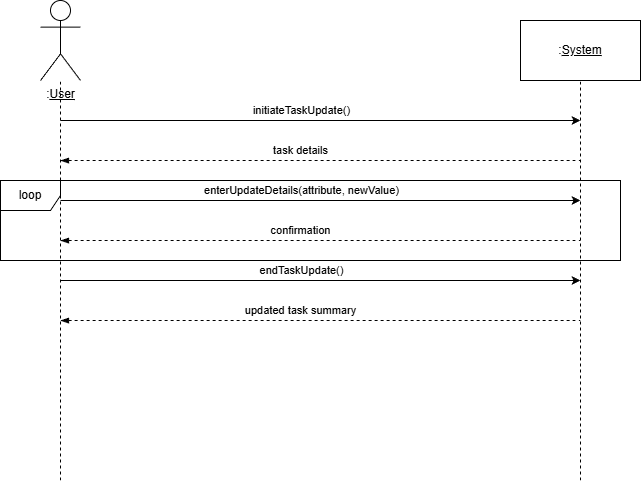

The diagram above was exported from draw.io. Its source (the exported page's mxGraphModel, read from the mxfile embedded in the PNG):
<mxGraphModel dx="1188" dy="708" grid="1" gridSize="10" guides="1" tooltips="1" connect="1" arrows="1" fold="1" page="1" pageScale="1" pageWidth="850" pageHeight="1100" math="0" shadow="0">
  <root>
    <mxCell id="0" />
    <mxCell id="1" parent="0" />
    <mxCell id="x8fpmFxiWEw-7DqTtAZY-1" parent="1" style="shape=umlActor;verticalLabelPosition=bottom;verticalAlign=top;html=1;outlineConnect=0;" value=":&lt;u&gt;User&lt;/u&gt;" vertex="1">
      <mxGeometry height="80" width="40" x="80" y="40" as="geometry" />
    </mxCell>
    <mxCell id="x8fpmFxiWEw-7DqTtAZY-8" edge="1" parent="1" style="endArrow=none;dashed=1;html=1;rounded=0;" target="x8fpmFxiWEw-7DqTtAZY-1" value="">
      <mxGeometry height="50" relative="1" width="50" as="geometry">
        <mxPoint x="100" y="520" as="sourcePoint" />
        <mxPoint x="440" y="180" as="targetPoint" />
      </mxGeometry>
    </mxCell>
    <mxCell id="x8fpmFxiWEw-7DqTtAZY-9" parent="1" style="rounded=0;whiteSpace=wrap;html=1;" value=":&lt;u&gt;System&lt;/u&gt;" vertex="1">
      <mxGeometry height="60" width="120" x="560" y="60" as="geometry" />
    </mxCell>
    <mxCell id="x8fpmFxiWEw-7DqTtAZY-10" edge="1" parent="1" style="endArrow=none;dashed=1;html=1;rounded=0;" target="x8fpmFxiWEw-7DqTtAZY-9" value="">
      <mxGeometry height="50" relative="1" width="50" as="geometry">
        <mxPoint x="620" y="520" as="sourcePoint" />
        <mxPoint x="630" y="150" as="targetPoint" />
      </mxGeometry>
    </mxCell>
    <mxCell id="x8fpmFxiWEw-7DqTtAZY-11" edge="1" parent="1" style="endArrow=classic;html=1;rounded=0;" value="">
      <mxGeometry height="50" relative="1" width="50" as="geometry">
        <mxPoint x="100" y="160" as="sourcePoint" />
        <mxPoint x="620" y="160" as="targetPoint" />
      </mxGeometry>
    </mxCell>
    <mxCell id="x8fpmFxiWEw-7DqTtAZY-12" connectable="0" parent="x8fpmFxiWEw-7DqTtAZY-11" style="edgeLabel;html=1;align=center;verticalAlign=middle;resizable=0;points=[];" value="initiateTaskUpdate()" vertex="1">
      <mxGeometry relative="1" x="-0.0276" as="geometry">
        <mxPoint x="-12" y="-10" as="offset" />
      </mxGeometry>
    </mxCell>
    <mxCell id="x8fpmFxiWEw-7DqTtAZY-13" edge="1" parent="1" style="endArrow=none;dashed=1;html=1;rounded=0;startArrow=blockThin;startFill=1;" value="">
      <mxGeometry height="50" relative="1" width="50" as="geometry">
        <mxPoint x="100" y="200" as="sourcePoint" />
        <mxPoint x="620" y="200" as="targetPoint" />
      </mxGeometry>
    </mxCell>
    <mxCell id="x8fpmFxiWEw-7DqTtAZY-16" connectable="0" parent="x8fpmFxiWEw-7DqTtAZY-13" style="edgeLabel;html=1;align=center;verticalAlign=middle;resizable=0;points=[];" value="task details" vertex="1">
      <mxGeometry relative="1" x="-0.1878" y="3" as="geometry">
        <mxPoint x="29" y="-7" as="offset" />
      </mxGeometry>
    </mxCell>
    <mxCell id="x8fpmFxiWEw-7DqTtAZY-34" edge="1" parent="1" style="endArrow=classic;html=1;rounded=0;" value="">
      <mxGeometry height="50" relative="1" width="50" as="geometry">
        <mxPoint x="100" y="240" as="sourcePoint" />
        <mxPoint x="620" y="240" as="targetPoint" />
      </mxGeometry>
    </mxCell>
    <mxCell id="x8fpmFxiWEw-7DqTtAZY-35" connectable="0" parent="x8fpmFxiWEw-7DqTtAZY-34" style="edgeLabel;html=1;align=center;verticalAlign=middle;resizable=0;points=[];" value="enterUpdateDetails(attribute, newValue)" vertex="1">
      <mxGeometry relative="1" x="-0.0276" as="geometry">
        <mxPoint x="-12" y="-10" as="offset" />
      </mxGeometry>
    </mxCell>
    <mxCell id="x8fpmFxiWEw-7DqTtAZY-36" edge="1" parent="1" style="endArrow=none;dashed=1;html=1;rounded=0;startArrow=blockThin;startFill=1;" value="">
      <mxGeometry height="50" relative="1" width="50" as="geometry">
        <mxPoint x="100" y="280" as="sourcePoint" />
        <mxPoint x="620" y="280" as="targetPoint" />
      </mxGeometry>
    </mxCell>
    <mxCell id="x8fpmFxiWEw-7DqTtAZY-37" connectable="0" parent="x8fpmFxiWEw-7DqTtAZY-36" style="edgeLabel;html=1;align=center;verticalAlign=middle;resizable=0;points=[];" value="confirmation" vertex="1">
      <mxGeometry relative="1" x="-0.1878" y="3" as="geometry">
        <mxPoint x="29" y="-7" as="offset" />
      </mxGeometry>
    </mxCell>
    <mxCell id="x8fpmFxiWEw-7DqTtAZY-38" parent="1" style="shape=umlFrame;whiteSpace=wrap;html=1;pointerEvents=0;" value="loop" vertex="1">
      <mxGeometry height="80" width="620" x="40" y="220" as="geometry" />
    </mxCell>
    <mxCell id="x8fpmFxiWEw-7DqTtAZY-41" edge="1" parent="1" style="endArrow=classic;html=1;rounded=0;" value="">
      <mxGeometry height="50" relative="1" width="50" as="geometry">
        <mxPoint x="100" y="320" as="sourcePoint" />
        <mxPoint x="620" y="320" as="targetPoint" />
      </mxGeometry>
    </mxCell>
    <mxCell id="x8fpmFxiWEw-7DqTtAZY-42" connectable="0" parent="x8fpmFxiWEw-7DqTtAZY-41" style="edgeLabel;html=1;align=center;verticalAlign=middle;resizable=0;points=[];" value="endTaskUpdate()" vertex="1">
      <mxGeometry relative="1" x="-0.0276" as="geometry">
        <mxPoint x="-12" y="-10" as="offset" />
      </mxGeometry>
    </mxCell>
    <mxCell id="x8fpmFxiWEw-7DqTtAZY-43" edge="1" parent="1" style="endArrow=none;dashed=1;html=1;rounded=0;startArrow=blockThin;startFill=1;" value="">
      <mxGeometry height="50" relative="1" width="50" as="geometry">
        <mxPoint x="100" y="360" as="sourcePoint" />
        <mxPoint x="620" y="360" as="targetPoint" />
      </mxGeometry>
    </mxCell>
    <mxCell id="x8fpmFxiWEw-7DqTtAZY-44" connectable="0" parent="x8fpmFxiWEw-7DqTtAZY-43" style="edgeLabel;html=1;align=center;verticalAlign=middle;resizable=0;points=[];" value="updated task summary" vertex="1">
      <mxGeometry relative="1" x="-0.1878" y="3" as="geometry">
        <mxPoint x="29" y="-7" as="offset" />
      </mxGeometry>
    </mxCell>
  </root>
</mxGraphModel>